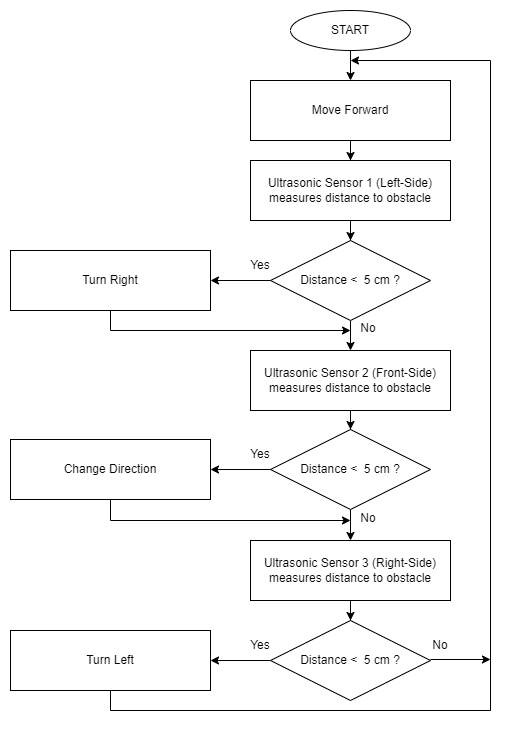

The diagram above was exported from draw.io. Its source (the exported page's mxGraphModel, read from the mxfile embedded in the PNG):
<mxGraphModel dx="983" dy="384" grid="1" gridSize="10" guides="1" tooltips="1" connect="1" arrows="1" fold="1" page="1" pageScale="1" pageWidth="827" pageHeight="1169" math="0" shadow="0">
  <root>
    <mxCell id="WIyWlLk6GJQsqaUBKTNV-0" />
    <mxCell id="WIyWlLk6GJQsqaUBKTNV-1" parent="WIyWlLk6GJQsqaUBKTNV-0" />
    <mxCell id="Kz892QRtIdVcj-fZX4nT-0" value="" style="edgeStyle=orthogonalEdgeStyle;rounded=0;orthogonalLoop=1;jettySize=auto;html=1;" edge="1" parent="WIyWlLk6GJQsqaUBKTNV-1" source="Kz892QRtIdVcj-fZX4nT-1" target="Kz892QRtIdVcj-fZX4nT-3">
      <mxGeometry relative="1" as="geometry" />
    </mxCell>
    <mxCell id="Kz892QRtIdVcj-fZX4nT-1" value="Move Forward" style="rounded=0;whiteSpace=wrap;html=1;" vertex="1" parent="WIyWlLk6GJQsqaUBKTNV-1">
      <mxGeometry x="250" y="80" width="200" height="60" as="geometry" />
    </mxCell>
    <mxCell id="Kz892QRtIdVcj-fZX4nT-2" value="" style="edgeStyle=orthogonalEdgeStyle;rounded=0;orthogonalLoop=1;jettySize=auto;html=1;" edge="1" parent="WIyWlLk6GJQsqaUBKTNV-1" source="Kz892QRtIdVcj-fZX4nT-3" target="Kz892QRtIdVcj-fZX4nT-6">
      <mxGeometry relative="1" as="geometry" />
    </mxCell>
    <mxCell id="Kz892QRtIdVcj-fZX4nT-3" value="Ultrasonic Sensor 1 (Left-Side)&lt;br&gt;measures distance to obstacle" style="rounded=0;whiteSpace=wrap;html=1;" vertex="1" parent="WIyWlLk6GJQsqaUBKTNV-1">
      <mxGeometry x="250" y="160" width="200" height="60" as="geometry" />
    </mxCell>
    <mxCell id="Kz892QRtIdVcj-fZX4nT-4" value="" style="edgeStyle=orthogonalEdgeStyle;rounded=0;orthogonalLoop=1;jettySize=auto;html=1;" edge="1" parent="WIyWlLk6GJQsqaUBKTNV-1" source="Kz892QRtIdVcj-fZX4nT-6" target="Kz892QRtIdVcj-fZX4nT-10">
      <mxGeometry relative="1" as="geometry" />
    </mxCell>
    <mxCell id="Kz892QRtIdVcj-fZX4nT-5" value="" style="edgeStyle=orthogonalEdgeStyle;rounded=0;orthogonalLoop=1;jettySize=auto;html=1;" edge="1" parent="WIyWlLk6GJQsqaUBKTNV-1" source="Kz892QRtIdVcj-fZX4nT-6" target="Kz892QRtIdVcj-fZX4nT-13">
      <mxGeometry relative="1" as="geometry" />
    </mxCell>
    <mxCell id="Kz892QRtIdVcj-fZX4nT-6" value="Distance &amp;lt;&amp;nbsp; 5 cm ?" style="rhombus;whiteSpace=wrap;html=1;" vertex="1" parent="WIyWlLk6GJQsqaUBKTNV-1">
      <mxGeometry x="270" y="240" width="160" height="80" as="geometry" />
    </mxCell>
    <mxCell id="Kz892QRtIdVcj-fZX4nT-7" value="" style="edgeStyle=orthogonalEdgeStyle;rounded=0;orthogonalLoop=1;jettySize=auto;html=1;" edge="1" parent="WIyWlLk6GJQsqaUBKTNV-1" source="Kz892QRtIdVcj-fZX4nT-8" target="Kz892QRtIdVcj-fZX4nT-1">
      <mxGeometry relative="1" as="geometry" />
    </mxCell>
    <mxCell id="Kz892QRtIdVcj-fZX4nT-8" value="START" style="ellipse;whiteSpace=wrap;html=1;" vertex="1" parent="WIyWlLk6GJQsqaUBKTNV-1">
      <mxGeometry x="290" y="10" width="120" height="40" as="geometry" />
    </mxCell>
    <mxCell id="Kz892QRtIdVcj-fZX4nT-9" style="edgeStyle=orthogonalEdgeStyle;rounded=0;orthogonalLoop=1;jettySize=auto;html=1;" edge="1" parent="WIyWlLk6GJQsqaUBKTNV-1" source="Kz892QRtIdVcj-fZX4nT-10">
      <mxGeometry relative="1" as="geometry">
        <mxPoint x="350" y="330" as="targetPoint" />
        <Array as="points">
          <mxPoint x="110" y="330" />
        </Array>
      </mxGeometry>
    </mxCell>
    <mxCell id="Kz892QRtIdVcj-fZX4nT-10" value="Turn Right" style="rounded=0;whiteSpace=wrap;html=1;" vertex="1" parent="WIyWlLk6GJQsqaUBKTNV-1">
      <mxGeometry x="10" y="250" width="200" height="60" as="geometry" />
    </mxCell>
    <mxCell id="Kz892QRtIdVcj-fZX4nT-11" value="Yes" style="text;html=1;strokeColor=none;fillColor=none;align=center;verticalAlign=middle;whiteSpace=wrap;rounded=0;" vertex="1" parent="WIyWlLk6GJQsqaUBKTNV-1">
      <mxGeometry x="230" y="250" width="60" height="30" as="geometry" />
    </mxCell>
    <mxCell id="Kz892QRtIdVcj-fZX4nT-12" value="" style="edgeStyle=orthogonalEdgeStyle;rounded=0;orthogonalLoop=1;jettySize=auto;html=1;entryX=0.5;entryY=0;entryDx=0;entryDy=0;" edge="1" parent="WIyWlLk6GJQsqaUBKTNV-1" source="Kz892QRtIdVcj-fZX4nT-13" target="Kz892QRtIdVcj-fZX4nT-17">
      <mxGeometry relative="1" as="geometry">
        <mxPoint x="400" y="509" as="targetPoint" />
      </mxGeometry>
    </mxCell>
    <mxCell id="Kz892QRtIdVcj-fZX4nT-13" value="Ultrasonic Sensor 2 (Front-Side)&lt;br&gt;measures distance to obstacle" style="rounded=0;whiteSpace=wrap;html=1;" vertex="1" parent="WIyWlLk6GJQsqaUBKTNV-1">
      <mxGeometry x="250" y="350" width="200" height="60" as="geometry" />
    </mxCell>
    <mxCell id="Kz892QRtIdVcj-fZX4nT-14" value="No" style="text;html=1;strokeColor=none;fillColor=none;align=center;verticalAlign=middle;whiteSpace=wrap;rounded=0;" vertex="1" parent="WIyWlLk6GJQsqaUBKTNV-1">
      <mxGeometry x="338" y="313" width="60" height="30" as="geometry" />
    </mxCell>
    <mxCell id="Kz892QRtIdVcj-fZX4nT-15" value="" style="edgeStyle=orthogonalEdgeStyle;rounded=0;orthogonalLoop=1;jettySize=auto;html=1;" edge="1" parent="WIyWlLk6GJQsqaUBKTNV-1" source="Kz892QRtIdVcj-fZX4nT-17" target="Kz892QRtIdVcj-fZX4nT-19">
      <mxGeometry relative="1" as="geometry" />
    </mxCell>
    <mxCell id="Kz892QRtIdVcj-fZX4nT-16" value="" style="edgeStyle=orthogonalEdgeStyle;rounded=0;orthogonalLoop=1;jettySize=auto;html=1;" edge="1" parent="WIyWlLk6GJQsqaUBKTNV-1" source="Kz892QRtIdVcj-fZX4nT-17" target="Kz892QRtIdVcj-fZX4nT-22">
      <mxGeometry relative="1" as="geometry" />
    </mxCell>
    <mxCell id="Kz892QRtIdVcj-fZX4nT-17" value="Distance &amp;lt;&amp;nbsp; 5 cm ?" style="rhombus;whiteSpace=wrap;html=1;" vertex="1" parent="WIyWlLk6GJQsqaUBKTNV-1">
      <mxGeometry x="270" y="429" width="160" height="80" as="geometry" />
    </mxCell>
    <mxCell id="Kz892QRtIdVcj-fZX4nT-18" style="edgeStyle=orthogonalEdgeStyle;rounded=0;orthogonalLoop=1;jettySize=auto;html=1;" edge="1" parent="WIyWlLk6GJQsqaUBKTNV-1" source="Kz892QRtIdVcj-fZX4nT-19">
      <mxGeometry relative="1" as="geometry">
        <Array as="points">
          <mxPoint x="110" y="520" />
        </Array>
        <mxPoint x="350" y="520" as="targetPoint" />
      </mxGeometry>
    </mxCell>
    <mxCell id="Kz892QRtIdVcj-fZX4nT-19" value="Change Direction" style="rounded=0;whiteSpace=wrap;html=1;" vertex="1" parent="WIyWlLk6GJQsqaUBKTNV-1">
      <mxGeometry x="10" y="439" width="200" height="60" as="geometry" />
    </mxCell>
    <mxCell id="Kz892QRtIdVcj-fZX4nT-20" value="Yes" style="text;html=1;strokeColor=none;fillColor=none;align=center;verticalAlign=middle;whiteSpace=wrap;rounded=0;" vertex="1" parent="WIyWlLk6GJQsqaUBKTNV-1">
      <mxGeometry x="230" y="439" width="60" height="30" as="geometry" />
    </mxCell>
    <mxCell id="Kz892QRtIdVcj-fZX4nT-21" style="edgeStyle=orthogonalEdgeStyle;rounded=0;orthogonalLoop=1;jettySize=auto;html=1;entryX=0.5;entryY=0;entryDx=0;entryDy=0;" edge="1" parent="WIyWlLk6GJQsqaUBKTNV-1" source="Kz892QRtIdVcj-fZX4nT-22" target="Kz892QRtIdVcj-fZX4nT-25">
      <mxGeometry relative="1" as="geometry" />
    </mxCell>
    <mxCell id="Kz892QRtIdVcj-fZX4nT-22" value="Ultrasonic Sensor 3 (Right-Side)&lt;br&gt;measures distance to obstacle" style="rounded=0;whiteSpace=wrap;html=1;" vertex="1" parent="WIyWlLk6GJQsqaUBKTNV-1">
      <mxGeometry x="250" y="540" width="200" height="60" as="geometry" />
    </mxCell>
    <mxCell id="Kz892QRtIdVcj-fZX4nT-23" value="No" style="text;html=1;strokeColor=none;fillColor=none;align=center;verticalAlign=middle;whiteSpace=wrap;rounded=0;" vertex="1" parent="WIyWlLk6GJQsqaUBKTNV-1">
      <mxGeometry x="338" y="503" width="60" height="30" as="geometry" />
    </mxCell>
    <mxCell id="Kz892QRtIdVcj-fZX4nT-24" value="" style="edgeStyle=orthogonalEdgeStyle;rounded=0;orthogonalLoop=1;jettySize=auto;html=1;" edge="1" parent="WIyWlLk6GJQsqaUBKTNV-1" source="Kz892QRtIdVcj-fZX4nT-25" target="Kz892QRtIdVcj-fZX4nT-27">
      <mxGeometry relative="1" as="geometry" />
    </mxCell>
    <mxCell id="Kz892QRtIdVcj-fZX4nT-25" value="Distance &amp;lt;&amp;nbsp; 5 cm ?" style="rhombus;whiteSpace=wrap;html=1;" vertex="1" parent="WIyWlLk6GJQsqaUBKTNV-1">
      <mxGeometry x="270" y="620" width="160" height="80" as="geometry" />
    </mxCell>
    <mxCell id="Kz892QRtIdVcj-fZX4nT-26" style="edgeStyle=orthogonalEdgeStyle;rounded=0;orthogonalLoop=1;jettySize=auto;html=1;" edge="1" parent="WIyWlLk6GJQsqaUBKTNV-1" source="Kz892QRtIdVcj-fZX4nT-27">
      <mxGeometry relative="1" as="geometry">
        <mxPoint x="350" y="60" as="targetPoint" />
        <Array as="points">
          <mxPoint x="110" y="710" />
          <mxPoint x="490" y="710" />
          <mxPoint x="490" y="60" />
        </Array>
      </mxGeometry>
    </mxCell>
    <mxCell id="Kz892QRtIdVcj-fZX4nT-27" value="Turn Left" style="rounded=0;whiteSpace=wrap;html=1;" vertex="1" parent="WIyWlLk6GJQsqaUBKTNV-1">
      <mxGeometry x="10" y="630" width="200" height="60" as="geometry" />
    </mxCell>
    <mxCell id="Kz892QRtIdVcj-fZX4nT-28" value="Yes" style="text;html=1;strokeColor=none;fillColor=none;align=center;verticalAlign=middle;whiteSpace=wrap;rounded=0;" vertex="1" parent="WIyWlLk6GJQsqaUBKTNV-1">
      <mxGeometry x="230" y="630" width="60" height="30" as="geometry" />
    </mxCell>
    <mxCell id="Kz892QRtIdVcj-fZX4nT-29" value="No" style="text;html=1;strokeColor=none;fillColor=none;align=center;verticalAlign=middle;whiteSpace=wrap;rounded=0;" vertex="1" parent="WIyWlLk6GJQsqaUBKTNV-1">
      <mxGeometry x="410" y="630" width="60" height="30" as="geometry" />
    </mxCell>
    <mxCell id="Kz892QRtIdVcj-fZX4nT-30" value="" style="endArrow=classic;html=1;rounded=0;" edge="1" parent="WIyWlLk6GJQsqaUBKTNV-1">
      <mxGeometry width="50" height="50" relative="1" as="geometry">
        <mxPoint x="430" y="659" as="sourcePoint" />
        <mxPoint x="490" y="659" as="targetPoint" />
      </mxGeometry>
    </mxCell>
  </root>
</mxGraphModel>